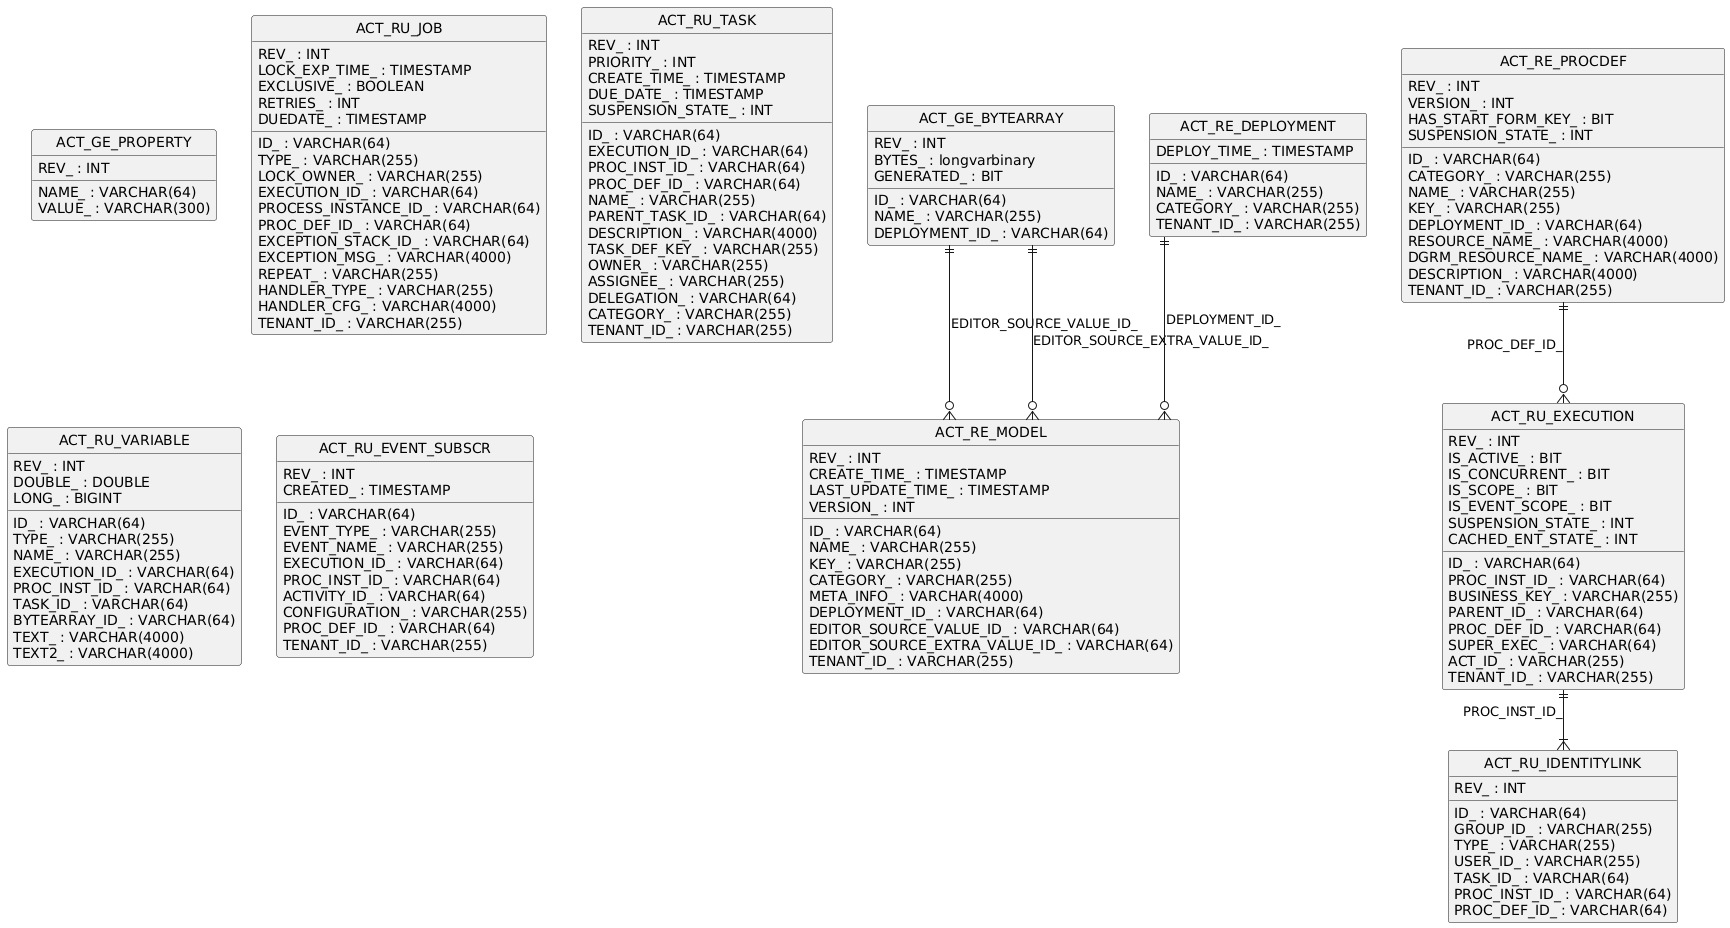

The diagram above was rendered by PlantUML. Its source (embedded in the PNG):
@startuml
hide circle
skinparam linetype ortho

entity "ACT_GE_PROPERTY" as ACT_GE_PROPERTY {
  NAME_ : VARCHAR(64)
  VALUE_ : VARCHAR(300)
  REV_ : INT
}

entity "ACT_GE_BYTEARRAY" as ACT_GE_BYTEARRAY {
  ID_ : VARCHAR(64)
  REV_ : INT
  NAME_ : VARCHAR(255)
  DEPLOYMENT_ID_ : VARCHAR(64)
  BYTES_ : longvarbinary
  GENERATED_ : BIT
}

entity "ACT_RE_DEPLOYMENT" as ACT_RE_DEPLOYMENT {
  ID_ : VARCHAR(64)
  NAME_ : VARCHAR(255)
  CATEGORY_ : VARCHAR(255)
  TENANT_ID_ : VARCHAR(255)
  DEPLOY_TIME_ : TIMESTAMP
}

entity "ACT_RE_MODEL" as ACT_RE_MODEL {
  ID_ : VARCHAR(64)
  REV_ : INT
  NAME_ : VARCHAR(255)
  KEY_ : VARCHAR(255)
  CATEGORY_ : VARCHAR(255)
  CREATE_TIME_ : TIMESTAMP
  LAST_UPDATE_TIME_ : TIMESTAMP
  VERSION_ : INT
  META_INFO_ : VARCHAR(4000)
  DEPLOYMENT_ID_ : VARCHAR(64)
  EDITOR_SOURCE_VALUE_ID_ : VARCHAR(64)
  EDITOR_SOURCE_EXTRA_VALUE_ID_ : VARCHAR(64)
  TENANT_ID_ : VARCHAR(255)
}

entity "ACT_RU_EXECUTION" as ACT_RU_EXECUTION {
  ID_ : VARCHAR(64)
  REV_ : INT
  PROC_INST_ID_ : VARCHAR(64)
  BUSINESS_KEY_ : VARCHAR(255)
  PARENT_ID_ : VARCHAR(64)
  PROC_DEF_ID_ : VARCHAR(64)
  SUPER_EXEC_ : VARCHAR(64)
  ACT_ID_ : VARCHAR(255)
  IS_ACTIVE_ : BIT
  IS_CONCURRENT_ : BIT
  IS_SCOPE_ : BIT
  IS_EVENT_SCOPE_ : BIT
  SUSPENSION_STATE_ : INT
  CACHED_ENT_STATE_ : INT
  TENANT_ID_ : VARCHAR(255)
}

entity "ACT_RU_JOB" as ACT_RU_JOB {
  ID_ : VARCHAR(64)
  REV_ : INT
  TYPE_ : VARCHAR(255)
  LOCK_EXP_TIME_ : TIMESTAMP
  LOCK_OWNER_ : VARCHAR(255)
  EXCLUSIVE_ : BOOLEAN
  EXECUTION_ID_ : VARCHAR(64)
  PROCESS_INSTANCE_ID_ : VARCHAR(64)
  PROC_DEF_ID_ : VARCHAR(64)
  RETRIES_ : INT
  EXCEPTION_STACK_ID_ : VARCHAR(64)
  EXCEPTION_MSG_ : VARCHAR(4000)
  DUEDATE_ : TIMESTAMP
  REPEAT_ : VARCHAR(255)
  HANDLER_TYPE_ : VARCHAR(255)
  HANDLER_CFG_ : VARCHAR(4000)
  TENANT_ID_ : VARCHAR(255)
}

entity "ACT_RE_PROCDEF" as ACT_RE_PROCDEF {
  ID_ : VARCHAR(64)
  REV_ : INT
  CATEGORY_ : VARCHAR(255)
  NAME_ : VARCHAR(255)
  KEY_ : VARCHAR(255)
  VERSION_ : INT
  DEPLOYMENT_ID_ : VARCHAR(64)
  RESOURCE_NAME_ : VARCHAR(4000)
  DGRM_RESOURCE_NAME_ : VARCHAR(4000)
  DESCRIPTION_ : VARCHAR(4000)
  HAS_START_FORM_KEY_ : BIT
  SUSPENSION_STATE_ : INT
  TENANT_ID_ : VARCHAR(255)
}

entity "ACT_RU_TASK" as ACT_RU_TASK {
  ID_ : VARCHAR(64)
  REV_ : INT
  EXECUTION_ID_ : VARCHAR(64)
  PROC_INST_ID_ : VARCHAR(64)
  PROC_DEF_ID_ : VARCHAR(64)
  NAME_ : VARCHAR(255)
  PARENT_TASK_ID_ : VARCHAR(64)
  DESCRIPTION_ : VARCHAR(4000)
  TASK_DEF_KEY_ : VARCHAR(255)
  OWNER_ : VARCHAR(255)
  ASSIGNEE_ : VARCHAR(255)
  DELEGATION_ : VARCHAR(64)
  PRIORITY_ : INT
  CREATE_TIME_ : TIMESTAMP
  DUE_DATE_ : TIMESTAMP
  CATEGORY_ : VARCHAR(255)
  SUSPENSION_STATE_ : INT
  TENANT_ID_ : VARCHAR(255)
}

entity "ACT_RU_IDENTITYLINK" as ACT_RU_IDENTITYLINK {
  ID_ : VARCHAR(64)
  REV_ : INT
  GROUP_ID_ : VARCHAR(255)
  TYPE_ : VARCHAR(255)
  USER_ID_ : VARCHAR(255)
  TASK_ID_ : VARCHAR(64)
  PROC_INST_ID_ : VARCHAR(64)
  PROC_DEF_ID_ : VARCHAR(64)
}

entity "ACT_RU_VARIABLE" as ACT_RU_VARIABLE {
  ID_ : VARCHAR(64)
  REV_ : INT
  TYPE_ : VARCHAR(255)
  NAME_ : VARCHAR(255)
  EXECUTION_ID_ : VARCHAR(64)
  PROC_INST_ID_ : VARCHAR(64)
  TASK_ID_ : VARCHAR(64)
  BYTEARRAY_ID_ : VARCHAR(64)
  DOUBLE_ : DOUBLE
  LONG_ : BIGINT
  TEXT_ : VARCHAR(4000)
  TEXT2_ : VARCHAR(4000)
}

entity "ACT_RU_EVENT_SUBSCR" as ACT_RU_EVENT_SUBSCR {
  ID_ : VARCHAR(64)
  REV_ : INT
  EVENT_TYPE_ : VARCHAR(255)
  EVENT_NAME_ : VARCHAR(255)
  EXECUTION_ID_ : VARCHAR(64)
  PROC_INST_ID_ : VARCHAR(64)
  ACTIVITY_ID_ : VARCHAR(64)
  CONFIGURATION_ : VARCHAR(255)
  CREATED_ : TIMESTAMP
  PROC_DEF_ID_ : VARCHAR(64)
  TENANT_ID_ : VARCHAR(255)
}

ACT_RE_PROCDEF ||--o{ ACT_RU_EXECUTION : "PROC_DEF_ID_"
ACT_RU_EXECUTION ||--|{ ACT_RU_IDENTITYLINK : "PROC_INST_ID_"
ACT_GE_BYTEARRAY ||--o{ ACT_RE_MODEL : "EDITOR_SOURCE_VALUE_ID_"
ACT_GE_BYTEARRAY ||--o{ ACT_RE_MODEL : "EDITOR_SOURCE_EXTRA_VALUE_ID_"
ACT_RE_DEPLOYMENT ||--o{ ACT_RE_MODEL : "DEPLOYMENT_ID_"
@enduml